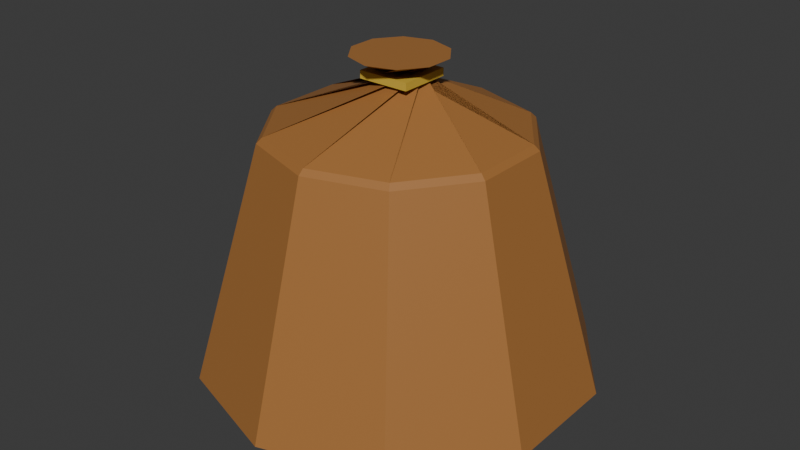 # Source: bag_of_holding.blend  (saved by Blender 5.0.119; exported with 4.5.12 LTS)
import bpy
from mathutils import Matrix  # noqa: F401  (used for matrix-valued properties, if any)

bpy.ops.wm.read_factory_settings(use_empty=True)
scene = bpy.context.scene
scene.name = 'Scene'

# ---- collections
col_collection = bpy.data.collections.new('Collection'); scene.collection.children.link(col_collection)

# ---- materials (node trees are filled in below, after node groups)
mat_material_001 = bpy.data.materials.new('Material.001')
mat_material_001.use_backface_culling_lightprobe_volume = False
mat_material_002 = bpy.data.materials.new('Material.002')
mat_material_002.use_backface_culling_lightprobe_volume = False

# ---- material node trees
mat_material_001.use_nodes = True; mat_material_001.node_tree.nodes.clear()
_N = mat_material_001.node_tree.nodes; _L = mat_material_001.node_tree.links
n0 = _N.new('ShaderNodeBsdfPrincipled'); n0.name = 'Principled BSDF'; n0.location = (-200, 100)
n0.inputs[0].default_value = (0.3864, 0.1651, 0.04373, 1.0)
n1 = _N.new('ShaderNodeOutputMaterial'); n1.name = 'Material Output'; n1.location = (200, 100)
_L.new(n0.outputs[0], n1.inputs[0])
n1.is_active_output = True
mat_material_002.use_nodes = True; mat_material_002.node_tree.nodes.clear()
_N = mat_material_002.node_tree.nodes; _L = mat_material_002.node_tree.links
n0 = _N.new('ShaderNodeBsdfPrincipled'); n0.name = 'Principled BSDF'; n0.location = (-200, 100)
n0.inputs[0].default_value = (0.6584, 0.4564, 0.05127, 1.0)
n1 = _N.new('ShaderNodeOutputMaterial'); n1.name = 'Material Output'; n1.location = (200, 100)
_L.new(n0.outputs[0], n1.inputs[0])
n1.is_active_output = True

# ---- world
world_world = bpy.data.worlds.new('World'); scene.world = world_world
world_world.use_nodes = True; world_world.node_tree.nodes.clear()
_N = world_world.node_tree.nodes; _L = world_world.node_tree.links
n0 = _N.new('ShaderNodeOutputWorld'); n0.name = 'World Output'; n0.location = (200, 100)
n1 = _N.new('ShaderNodeBackground'); n1.name = 'Background'; n1.location = (-200, 100)
n1.inputs[0].default_value = (0.05088, 0.05088, 0.05088, 1.0)
_L.new(n1.outputs[0], n0.inputs[0])
n0.is_active_output = True
world_world.color = (0.05088, 0.05088, 0.05088)
world_world.sun_shadow_jitter_overblur = 0.0

# ---- meshes
me_cylinder_001 = bpy.data.meshes.new('Cylinder.001')
me_cylinder_001.from_pydata([(0.0, 1.0, 0.4418), (0.5878, 0.809, 0.4418), (0.9511, 0.309, 0.4418), (0.9511, -0.309, 0.4418), (0.5878, -0.809, 0.4418), (0.0, -1.0, 0.4418), (-0.5878, -0.809, 0.4418), (-0.9511, -0.309, 0.4418), (-0.9511, 0.309, 0.4418), (-0.5878, 0.809, 0.4418), (-6.532e-08, 0.6307, -1.596), (7.754e-09, 1.525, -1.375), (0.8965, 1.234, -1.375), (0.3707, 0.5102, -1.596), (1.451, 0.4713, -1.375), (0.5998, 0.1949, -1.596), (1.451, -0.4713, -1.375), (0.5998, -0.1949, -1.596), (0.8965, -1.234, -1.375), (0.3707, -0.5102, -1.596), (-7.754e-09, -1.525, -1.375), (6.532e-08, -0.6307, -1.596), (-0.8965, -1.234, -1.375), (-0.3707, -0.5102, -1.596), (-1.451, -0.4713, -1.375), (-0.5998, -0.1949, -1.596), (-1.451, 0.4713, -1.375), (-0.5998, 0.1949, -1.596), (-0.8965, 1.234, -1.375), (-0.3707, 0.5102, -1.596), (-1.49e-08, -0.3574, 1.0), (0.0, 0.9578, 0.4819), (-0.21, -0.2891, 1.0), (0.563, 0.7749, 0.4819), (-0.3399, -0.1104, 1.0), (0.9109, 0.296, 0.4819), (-0.3399, 0.1104, 1.0), (0.9109, -0.296, 0.4819), (-0.21, 0.2891, 1.0), (0.563, -0.7749, 0.4819), (1.49e-08, 0.3574, 1.0), (0.0, -0.9578, 0.4819), (0.21, 0.2891, 1.0), (-0.563, -0.7749, 0.4819), (0.3399, 0.1104, 1.0), (-0.9109, -0.296, 0.4819), (0.3399, -0.1104, 1.0), (-0.9109, 0.296, 0.4819), (0.21, -0.2891, 1.0), (-0.563, 0.7749, 0.4819)], [], [(11, 12, 13, 10), (12, 14, 15, 13), (14, 16, 17, 15), (16, 18, 19, 17), (18, 20, 21, 19), (20, 22, 23, 21), (22, 24, 25, 23), (24, 26, 27, 25), (26, 28, 29, 27), (28, 11, 10, 29), (11, 0, 1, 12), (10, 13, 15, 17, 19, 21, 23, 25, 27, 29), (28, 9, 0, 11), (12, 1, 2, 14), (14, 2, 3, 16), (16, 3, 4, 18), (18, 4, 5, 20), (20, 5, 6, 22), (22, 6, 7, 24), (24, 7, 8, 26), (26, 8, 9, 28), (30, 32, 33, 31), (32, 34, 35, 33), (34, 36, 37, 35), (36, 38, 39, 37), (38, 40, 41, 39), (40, 42, 43, 41), (42, 44, 45, 43), (44, 46, 47, 45), (46, 48, 49, 47), (48, 30, 31, 49), (0, 9, 49, 31), (1, 0, 31, 33), (32, 30, 48, 46, 44, 42, 40, 38, 36, 34), (2, 1, 33, 35), (3, 2, 35, 37), (4, 3, 37, 39), (5, 4, 39, 41), (6, 5, 41, 43), (7, 6, 43, 45), (8, 7, 45, 47), (9, 8, 47, 49)])
_uv = me_cylinder_001.uv_layers.new(name='UVMap')
_uv.uv.foreach_set('vector', [0.75, 0.49, 0.8911, 0.4442, 0.8503, 0.388, 0.75, 0.4206, 0.8911, 0.4442, 0.9783, 0.3242, 0.9122, 0.3027, 0.8503, 0.388, 0.9783, 0.3242, 0.9783, 0.1758, 0.9122, 0.1973, 0.9122, 0.3027, 0.9783, 0.1758, 0.8911, 0.05584, 0.8503, 0.112, 0.9122, 0.1973, 0.8911, 0.05584, 0.75, 0.01, 0.75, 0.07944, 0.8503, 0.112, 0.75, 0.01, 0.6089, 0.05584, 0.6497, 0.112, 0.75, 0.07944, 0.6089, 0.05584, 0.5217, 0.1758, 0.5878, 0.1973, 0.6497, 0.112, 0.5217, 0.1758, 0.5217, 0.3242, 0.5878, 0.3027, 0.5878, 0.1973, 0.5217, 0.3242, 0.6089, 0.4442, 0.6497, 0.388, 0.5878, 0.3027, 0.6089, 0.4442, 0.75, 0.49, 0.75, 0.4206, 0.6497, 0.388, 1.0, 0.5688, 1.0, 0.8604, 0.9, 0.8604, 0.9, 0.5688, 0.75, 0.4206, 0.8503, 0.388, 0.9122, 0.3027, 0.9122, 0.1973, 0.8503, 0.112, 0.75, 0.07944, 0.6497, 0.112, 0.5878, 0.1973, 0.5878, 0.3027, 0.6497, 0.388, 0.1, 0.5688, 0.1, 0.8604, -7.451e-08, 0.8604, -7.451e-08, 0.5688, 0.9, 0.5688, 0.9, 0.8604, 0.8, 0.8604, 0.8, 0.5688, 0.8, 0.5688, 0.8, 0.8604, 0.7, 0.8604, 0.7, 0.5688, 0.7, 0.5688, 0.7, 0.8604, 0.6, 0.8604, 0.6, 0.5688, 0.6, 0.5688, 0.6, 0.8604, 0.5, 0.8604, 0.5, 0.5688, 0.5, 0.5688, 0.5, 0.8604, 0.4, 0.8604, 0.4, 0.5688, 0.4, 0.5688, 0.4, 0.8604, 0.3, 0.8604, 0.3, 0.5688, 0.3, 0.5688, 0.3, 0.8604, 0.2, 0.8604, 0.2, 0.5688, 0.2, 0.5688, 0.2, 0.8604, 0.1, 0.8604, 0.1, 0.5688, 0.25, 0.1642, 0.1996, 0.1806, 0.3851, 0.436, 0.25, 0.4799, 0.1996, 0.1806, 0.1684, 0.2235, 0.4686, 0.321, 0.3851, 0.436, 0.1684, 0.2235, 0.1684, 0.2765, 0.4686, 0.179, 0.4686, 0.321, 0.1684, 0.2765, 0.1996, 0.3194, 0.3851, 0.06403, 0.4686, 0.179, 0.1996, 0.3194, 0.25, 0.3358, 0.25, 0.02013, 0.3851, 0.06403, 0.25, 0.3358, 0.3004, 0.3194, 0.1149, 0.06403, 0.25, 0.02013, 0.3004, 0.3194, 0.3316, 0.2765, 0.03138, 0.179, 0.1149, 0.06403, 0.3316, 0.2765, 0.3316, 0.2235, 0.03138, 0.321, 0.03138, 0.179, 0.3316, 0.2235, 0.3004, 0.1806, 0.1149, 0.436, 0.03138, 0.321, 0.3004, 0.1806, 0.25, 0.1642, 0.25, 0.4799, 0.1149, 0.436, 0.25, 0.49, 0.1089, 0.4442, 0.1149, 0.436, 0.25, 0.4799, 0.3911, 0.4442, 0.25, 0.49, 0.25, 0.4799, 0.3851, 0.436, 0.1996, 0.1806, 0.25, 0.1642, 0.3004, 0.1806, 0.3316, 0.2235, 0.3316, 0.2765, 0.3004, 0.3194, 0.25, 0.3358, 0.1996, 0.3194, 0.1684, 0.2765, 0.1684, 0.2235, 0.4783, 0.3242, 0.3911, 0.4442, 0.3851, 0.436, 0.4686, 0.321, 0.4783, 0.1758, 0.4783, 0.3242, 0.4686, 0.321, 0.4686, 0.179, 0.3911, 0.05584, 0.4783, 0.1758, 0.4686, 0.179, 0.3851, 0.06403, 0.25, 0.01, 0.3911, 0.05584, 0.3851, 0.06403, 0.25, 0.02013, 0.1089, 0.05584, 0.25, 0.01, 0.25, 0.02013, 0.1149, 0.06403, 0.02175, 0.1758, 0.1089, 0.05584, 0.1149, 0.06403, 0.03138, 0.179, 0.02175, 0.3242, 0.02175, 0.1758, 0.03138, 0.179, 0.03138, 0.321, 0.1089, 0.4442, 0.02175, 0.3242, 0.03138, 0.321, 0.1149, 0.436])
me_cylinder_001.materials.append(mat_material_001)
me_cylinder_001.update()
me_cube_001 = bpy.data.meshes.new('Cube.001')
me_cube_001.from_pydata([(-1.0, -1.0, -1.0), (-1.0, -1.0, 1.0), (-1.0, 1.0, -1.0), (-1.0, 1.0, 1.0), (1.0, -1.0, -1.0), (1.0, -1.0, 1.0), (1.0, 1.0, -1.0), (1.0, 1.0, 1.0)], [], [(0, 1, 3, 2), (2, 3, 7, 6), (6, 7, 5, 4), (4, 5, 1, 0), (2, 6, 4, 0), (7, 3, 1, 5)])
_uv = me_cube_001.uv_layers.new(name='UVMap')
_uv.uv.foreach_set('vector', [0.375, 0.0, 0.625, 0.0, 0.625, 0.25, 0.375, 0.25, 0.375, 0.25, 0.625, 0.25, 0.625, 0.5, 0.375, 0.5, 0.375, 0.5, 0.625, 0.5, 0.625, 0.75, 0.375, 0.75, 0.375, 0.75, 0.625, 0.75, 0.625, 1.0, 0.375, 1.0, 0.125, 0.5, 0.375, 0.5, 0.375, 0.75, 0.125, 0.75, 0.625, 0.5, 0.875, 0.5, 0.875, 0.75, 0.625, 0.75])
me_cube_001.materials.append(mat_material_002)
me_cube_001.update()

# ---- objects
ob_cylinder = bpy.data.objects.new('Cylinder', me_cylinder_001)
ob_cube = bpy.data.objects.new('Cube', me_cube_001)

# ---- transforms, parenting, visibility, modifiers, constraints
ob_cylinder.location = (-0.008539, 0.0, 0.0)
ob_cylinder.scale = (0.5, 0.5, 0.5)
ob_cube.location = (0.0, 0.0, 0.43)
ob_cube.scale = (0.1, 0.1, 0.01468)

# ---- collection membership
col_collection.objects.link(ob_cylinder)
col_collection.objects.link(ob_cube)

# ---- scene / render settings (as saved in the file)
scene.frame_start = 1; scene.frame_end = 250; scene.frame_set(1)
scene.render.engine = 'BLENDER_EEVEE_NEXT'
scene.render.bake_bias = 0.0
scene.render.bake_samples = 0
bpy.context.view_layer.update()

# ---- added for rendering (the .blend has no active camera and no usable light): camera, sun
cam_auto = bpy.data.cameras.new('AutoCamera')
cam_auto.lens = 50.0
cam_auto.sensor_width = 36.0
cam_auto.clip_end = 1000.0
ob_auto_camera = bpy.data.objects.new('AutoCamera', cam_auto)
scene.collection.objects.link(ob_auto_camera)
ob_auto_camera.location = (2.27948, -2.74563, 1.68134)
ob_auto_camera.rotation_euler = (1.09748, -7.21219e-08, 0.694738)
scene.camera = ob_auto_camera
light_auto_sun = bpy.data.lights.new('AutoSun', 'SUN')
light_auto_sun.energy = 3.0
light_auto_sun.angle = 0.0523599
ob_auto_sun = bpy.data.objects.new('AutoSun', light_auto_sun)
scene.collection.objects.link(ob_auto_sun)
ob_auto_sun.rotation_euler = (0.872665, 0.174533, 0.523599)
bpy.context.view_layer.update()
